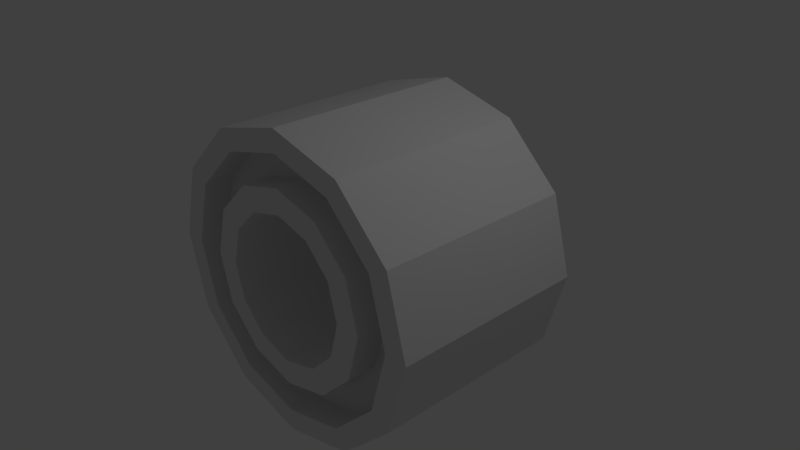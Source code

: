 # Source: arrowSpawn.blend  (saved by Blender 2.79.0; exported with 4.5.12 LTS)
import bpy
from mathutils import Matrix  # noqa: F401  (used for matrix-valued properties, if any)

bpy.ops.wm.read_factory_settings(use_empty=True)
scene = bpy.context.scene
scene.name = 'Scene'

# ---- collections
col_collection_1 = bpy.data.collections.new('Collection 1'); scene.collection.children.link(col_collection_1)

# ---- world
world_world = bpy.data.worlds.new('World'); scene.world = world_world
world_world.color = (0.05088, 0.05088, 0.05088)
world_world.use_sun_shadow = False
world_world.sun_shadow_jitter_overblur = 0.0
world_world.cycles.sampling_method = 'MANUAL'

# ---- cameras
cam_camera = bpy.data.cameras.new('Camera')
cam_camera.clip_end = 100.0
cam_camera.lens = 35.0
cam_camera.sensor_width = 32.0
cam_camera.sensor_height = 18.0
cam_camera.ortho_scale = 7.314
cam_camera.dof.focus_distance = 0.0
cam_camera.dof.aperture_fstop = 128.0

# ---- lights
light_lamp = bpy.data.lights.new('Lamp', 'POINT')
light_lamp.transmission_factor = 0.0
light_lamp.cutoff_distance = 30.0
light_lamp.energy = 100.0
light_lamp.shadow_buffer_clip_start = 1.001
light_lamp.shadow_soft_size = 0.1
light_lamp.shadow_maximum_resolution = 0.006
light_lamp.use_absolute_resolution = True

# ---- meshes
me_cylinder_002 = bpy.data.meshes.new('Cylinder.002')
me_cylinder_002.from_pydata([(0.0, 1.0, -1.0), (0.0, 1.0, 1.0), (0.5, 0.866, -1.0), (0.5, 0.866, 1.0), (0.866, 0.5, -1.0), (0.866, 0.5, 1.0), (1.0, -4.371e-08, -1.0), (1.0, -4.371e-08, 1.0), (0.866, -0.5, -1.0), (0.866, -0.5, 1.0), (0.5, -0.866, -1.0), (0.5, -0.866, 1.0), (1.51e-07, -1.0, -1.0), (1.51e-07, -1.0, 1.0), (-0.5, -0.866, -1.0), (-0.5, -0.866, 1.0), (-0.866, -0.5, -1.0), (-0.866, -0.5, 1.0), (-1.0, -4.649e-07, -1.0), (-1.0, -4.649e-07, 1.0), (-0.866, 0.5, -1.0), (-0.866, 0.5, 1.0), (-0.5, 0.866, -1.0), (-0.5, 0.866, 1.0), (-0.001521, 1.657, -1.0), (-0.001521, 1.657, 1.0), (0.8468, 1.435, -1.0), (0.8468, 1.435, 1.0), (1.468, 0.827, -1.0), (1.468, 0.827, 1.0), (1.695, -0.00291, -1.0), (1.695, -0.00291, 1.0), (1.468, -0.8329, -1.0), (1.468, -0.8329, 1.0), (0.8468, -1.44, -1.0), (0.8468, -1.44, 1.0), (-0.001521, -1.663, -1.0), (-0.001521, -1.663, 1.0), (-0.8499, -1.44, -1.0), (-0.8499, -1.44, 1.0), (-1.471, -0.8329, -1.0), (-1.471, -0.8329, 1.0), (-1.698, -0.002911, -1.0), (-1.698, -0.002911, 1.0), (-1.471, 0.827, -1.0), (-1.471, 0.827, 1.0), (-0.8499, 1.435, -1.0), (-0.8499, 1.435, 1.0)], [], [(0, 2, 3, 1), (2, 4, 5, 3), (4, 6, 7, 5), (6, 8, 9, 7), (8, 10, 11, 9), (10, 12, 13, 11), (12, 14, 15, 13), (14, 16, 17, 15), (16, 18, 19, 17), (18, 20, 21, 19), (26, 27, 29, 28), (20, 22, 23, 21), (22, 0, 1, 23), (24, 25, 27, 26), (28, 29, 31, 30), (30, 31, 33, 32), (32, 33, 35, 34), (34, 35, 37, 36), (36, 37, 39, 38), (38, 39, 41, 40), (40, 41, 43, 42), (42, 43, 45, 44), (44, 45, 47, 46), (46, 47, 25, 24), (6, 4, 28, 30), (16, 14, 38, 40), (2, 0, 24, 26), (5, 7, 31, 29), (15, 17, 41, 39), (1, 3, 27, 25), (12, 10, 34, 36), (22, 20, 44, 46), (11, 13, 37, 35), (21, 23, 47, 45), (8, 6, 30, 32), (18, 16, 40, 42), (7, 9, 33, 31), (17, 19, 43, 41), (4, 2, 26, 28), (14, 12, 36, 38), (0, 22, 46, 24), (3, 5, 29, 27), (13, 15, 39, 37), (23, 1, 25, 47), (10, 8, 32, 34), (20, 18, 42, 44), (9, 11, 35, 33), (19, 21, 45, 43)])
me_cylinder_002.use_remesh_preserve_volume = False
me_cylinder_002.use_remesh_preserve_attributes = False
me_cylinder_002.use_mirror_vertex_groups = False
me_cylinder_002.update()
me_cylinder_001 = bpy.data.meshes.new('Cylinder.001')
me_cylinder_001.from_pydata([(0.0, 1.0, -2.494), (0.0, 1.0, 2.494), (0.5, 0.866, -2.494), (0.5, 0.866, 2.494), (0.866, 0.5, -2.494), (0.866, 0.5, 2.494), (1.0, -7.916e-09, -2.494), (1.0, -7.963e-08, 2.494), (0.866, -0.5, -2.494), (0.866, -0.5, 2.494), (0.5, -0.866, -2.494), (0.5, -0.866, 2.494), (1.51e-07, -1.0, -2.494), (1.51e-07, -1.0, 2.494), (-0.5, -0.866, -2.494), (-0.5, -0.866, 2.494), (-0.866, -0.5, -2.494), (-0.866, -0.5, 2.494), (-1.0, -4.291e-07, -2.494), (-1.0, -5.008e-07, 2.494), (-0.866, 0.5, -2.494), (-0.866, 0.5, 2.494), (-0.5, 0.866, -2.494), (-0.5, 0.866, 2.494), (-0.0001479, 2.104, -2.494), (-0.0001479, 2.104, 2.494), (1.029, 1.821, -2.494), (1.029, 1.821, 2.494), (1.783, 1.049, -2.494), (1.783, 1.049, 2.494), (2.059, -0.00576, -2.494), (2.059, -0.00576, 2.494), (1.783, -1.061, -2.494), (1.783, -1.061, 2.494), (1.029, -1.833, -2.494), (1.029, -1.833, 2.494), (-0.0001475, -2.115, -2.494), (-0.0001475, -2.115, 2.494), (-1.03, -1.833, -2.494), (-1.03, -1.833, 2.494), (-1.783, -1.061, -2.494), (-1.783, -1.061, 2.494), (-2.059, -0.00576, -2.494), (-2.059, -0.00576, 2.494), (-1.783, 1.049, -2.494), (-1.783, 1.049, 2.494), (-1.03, 1.821, -2.494), (-1.03, 1.821, 2.494), (0.8799, 1.552, -2.494), (1.524, 0.894, -2.494), (-0.0001058, -1.8, -2.494), (-0.8801, -1.56, -2.494), (-0.8801, 1.552, -2.494), (-0.0001061, 1.792, -2.494), (1.524, -0.9023, -2.494), (0.8799, -1.56, -2.494), (-1.76, -0.004134, -2.494), (-1.524, 0.894, -2.494), (1.76, -0.004133, -2.494), (-1.524, -0.9023, -2.494), (1.159, 0.6756, -2.494), (-0.6694, -1.175, -2.494), (-4.73e-05, 1.353, -2.494), (0.6693, -1.175, -2.494), (-1.159, 0.6756, -2.494), (1.339, -0.001842, -2.494), (-1.159, -0.6793, -2.494), (0.6693, 1.172, -2.494), (-4.709e-05, -1.357, -2.494), (-0.6694, 1.172, -2.494), (1.159, -0.6793, -2.494), (-1.339, -0.001843, -2.494), (0.6693, 1.172, 2.14), (0.8799, 1.552, 2.14), (-4.709e-05, -1.357, 2.14), (-0.0001058, -1.8, 2.14), (-0.6694, 1.172, 2.14), (-0.8801, 1.552, 2.14), (1.159, -0.6793, 2.14), (1.524, -0.9023, 2.14), (-1.339, -0.001843, 2.14), (-1.76, -0.004134, 2.14), (-1.524, -0.9023, 2.14), (1.76, -0.004133, 2.14), (-1.524, 0.894, 2.14), (0.8799, -1.56, 2.14), (-0.0001061, 1.792, 2.14), (-0.8801, -1.56, 2.14), (1.524, 0.894, 2.14), (1.159, 0.6756, 2.14), (-0.6694, -1.175, 2.14), (-4.73e-05, 1.353, 2.14), (0.6693, -1.175, 2.14), (-1.159, 0.6756, 2.14), (1.339, -0.001842, 2.14), (-1.159, -0.6793, 2.14)], [], [(0, 2, 3, 1), (2, 4, 5, 3), (4, 6, 7, 5), (6, 8, 9, 7), (8, 10, 11, 9), (10, 12, 13, 11), (12, 14, 15, 13), (14, 16, 17, 15), (16, 18, 19, 17), (18, 20, 21, 19), (24, 25, 27, 26), (20, 22, 23, 21), (22, 0, 1, 23), (26, 27, 29, 28), (28, 29, 31, 30), (30, 31, 33, 32), (32, 33, 35, 34), (34, 35, 37, 36), (36, 37, 39, 38), (38, 39, 41, 40), (40, 41, 43, 42), (42, 43, 45, 44), (44, 45, 47, 46), (46, 47, 25, 24), (49, 48, 26, 28), (51, 50, 36, 38), (53, 52, 46, 24), (3, 5, 29, 27), (13, 15, 39, 37), (23, 1, 25, 47), (55, 54, 32, 34), (57, 56, 42, 44), (9, 11, 35, 33), (19, 21, 45, 43), (58, 49, 28, 30), (59, 51, 38, 40), (48, 53, 24, 26), (5, 7, 31, 29), (15, 17, 41, 39), (1, 3, 27, 25), (50, 55, 34, 36), (52, 57, 44, 46), (11, 13, 37, 35), (21, 23, 47, 45), (54, 58, 30, 32), (56, 59, 40, 42), (7, 9, 33, 31), (17, 19, 43, 41), (71, 66, 95, 80), (51, 59, 82, 87), (63, 70, 78, 92), (70, 65, 94, 78), (53, 48, 73, 86), (62, 69, 76, 91), (48, 49, 88, 73), (69, 64, 93, 76), (55, 50, 75, 85), (61, 68, 74, 90), (50, 51, 87, 75), (68, 63, 92, 74), (4, 2, 67, 60), (14, 12, 68, 61), (0, 22, 69, 62), (10, 8, 70, 63), (20, 18, 71, 64), (6, 4, 60, 65), (16, 14, 61, 66), (2, 0, 62, 67), (12, 10, 63, 68), (22, 20, 64, 69), (8, 6, 65, 70), (18, 16, 66, 71), (80, 95, 82, 81), (78, 94, 83, 79), (76, 93, 84, 77), (74, 92, 85, 75), (72, 91, 86, 73), (95, 90, 87, 82), (94, 89, 88, 83), (93, 80, 81, 84), (92, 78, 79, 85), (91, 76, 77, 86), (90, 74, 75, 87), (89, 72, 73, 88), (64, 71, 80, 93), (49, 58, 83, 88), (65, 60, 89, 94), (56, 57, 84, 81), (59, 56, 81, 82), (66, 61, 90, 95), (54, 55, 85, 79), (58, 54, 79, 83), (67, 62, 91, 72), (52, 53, 86, 77), (60, 67, 72, 89), (57, 52, 77, 84)])
me_cylinder_001.use_remesh_preserve_volume = False
me_cylinder_001.use_remesh_preserve_attributes = False
me_cylinder_001.use_mirror_vertex_groups = False
me_cylinder_001.update()

# ---- objects
ob_arrowspawn = bpy.data.objects.new('ArrowSpawn', me_cylinder_002)
ob_lamp = bpy.data.objects.new('Lamp', light_lamp)
ob_camera = bpy.data.objects.new('Camera', cam_camera)
ob_light = bpy.data.objects.new('Light', me_cylinder_001)

# ---- transforms, parenting, visibility, modifiers, constraints
ob_arrowspawn.location = (-0.00454, -0.003307, 1.838e-07)
ob_arrowspawn.rotation_euler = (1.571, -0.0, 0.0)
ob_arrowspawn.scale = (1.135, 1.143, 0.9537)
ob_arrowspawn.lineart.crease_threshold = 0.0
ob_lamp.location = (4.076, 1.005, 5.904)
ob_lamp.rotation_euler = (0.6503, 0.05522, 1.866)
ob_lamp.lock_rotations_4d = False
ob_lamp.empty_display_type = 'ARROWS'
ob_lamp.color = (0.0, 0.0, 0.0, 0.0)
ob_lamp.lineart.crease_threshold = 0.0
ob_camera.location = (7.481, -6.508, 5.344)
ob_camera.rotation_euler = (1.109, 0.0, 0.8149)
ob_camera.lock_rotations_4d = False
ob_camera.empty_display_type = 'ARROWS'
ob_camera.color = (0.0, 0.0, 0.0, 0.0)
ob_camera.display_type = 'WIRE'
ob_camera.lineart.crease_threshold = 0.0
ob_light.location = (4.768e-07, 0.0, 0.0)
ob_light.rotation_euler = (-1.571, 1.571, 0.0)
ob_light.scale = (1.0, 1.0, 0.5484)
ob_light.lineart.crease_threshold = 0.0

# ---- collection membership
col_collection_1.objects.link(ob_arrowspawn)
col_collection_1.objects.link(ob_lamp)
col_collection_1.objects.link(ob_camera)
col_collection_1.objects.link(ob_light)

# ---- scene / render settings (as saved in the file)
scene.camera = ob_camera
scene.frame_start = 1; scene.frame_end = 250; scene.frame_set(1)
scene.render.engine = 'BLENDER_EEVEE_NEXT'
scene.render.resolution_percentage = 50
scene.render.dither_intensity = 0.0
scene.cycles.use_denoising = False
scene.cycles.samples = 128
scene.cycles.sampling_pattern = 'TABULATED_SOBOL'
scene.cycles.use_adaptive_sampling = False
scene.cycles.use_light_tree = False
scene.cycles.blur_glossy = 0.0
scene.cycles.sample_clamp_indirect = 0.0
scene.view_settings.view_transform = 'Standard'
bpy.context.view_layer.update()
